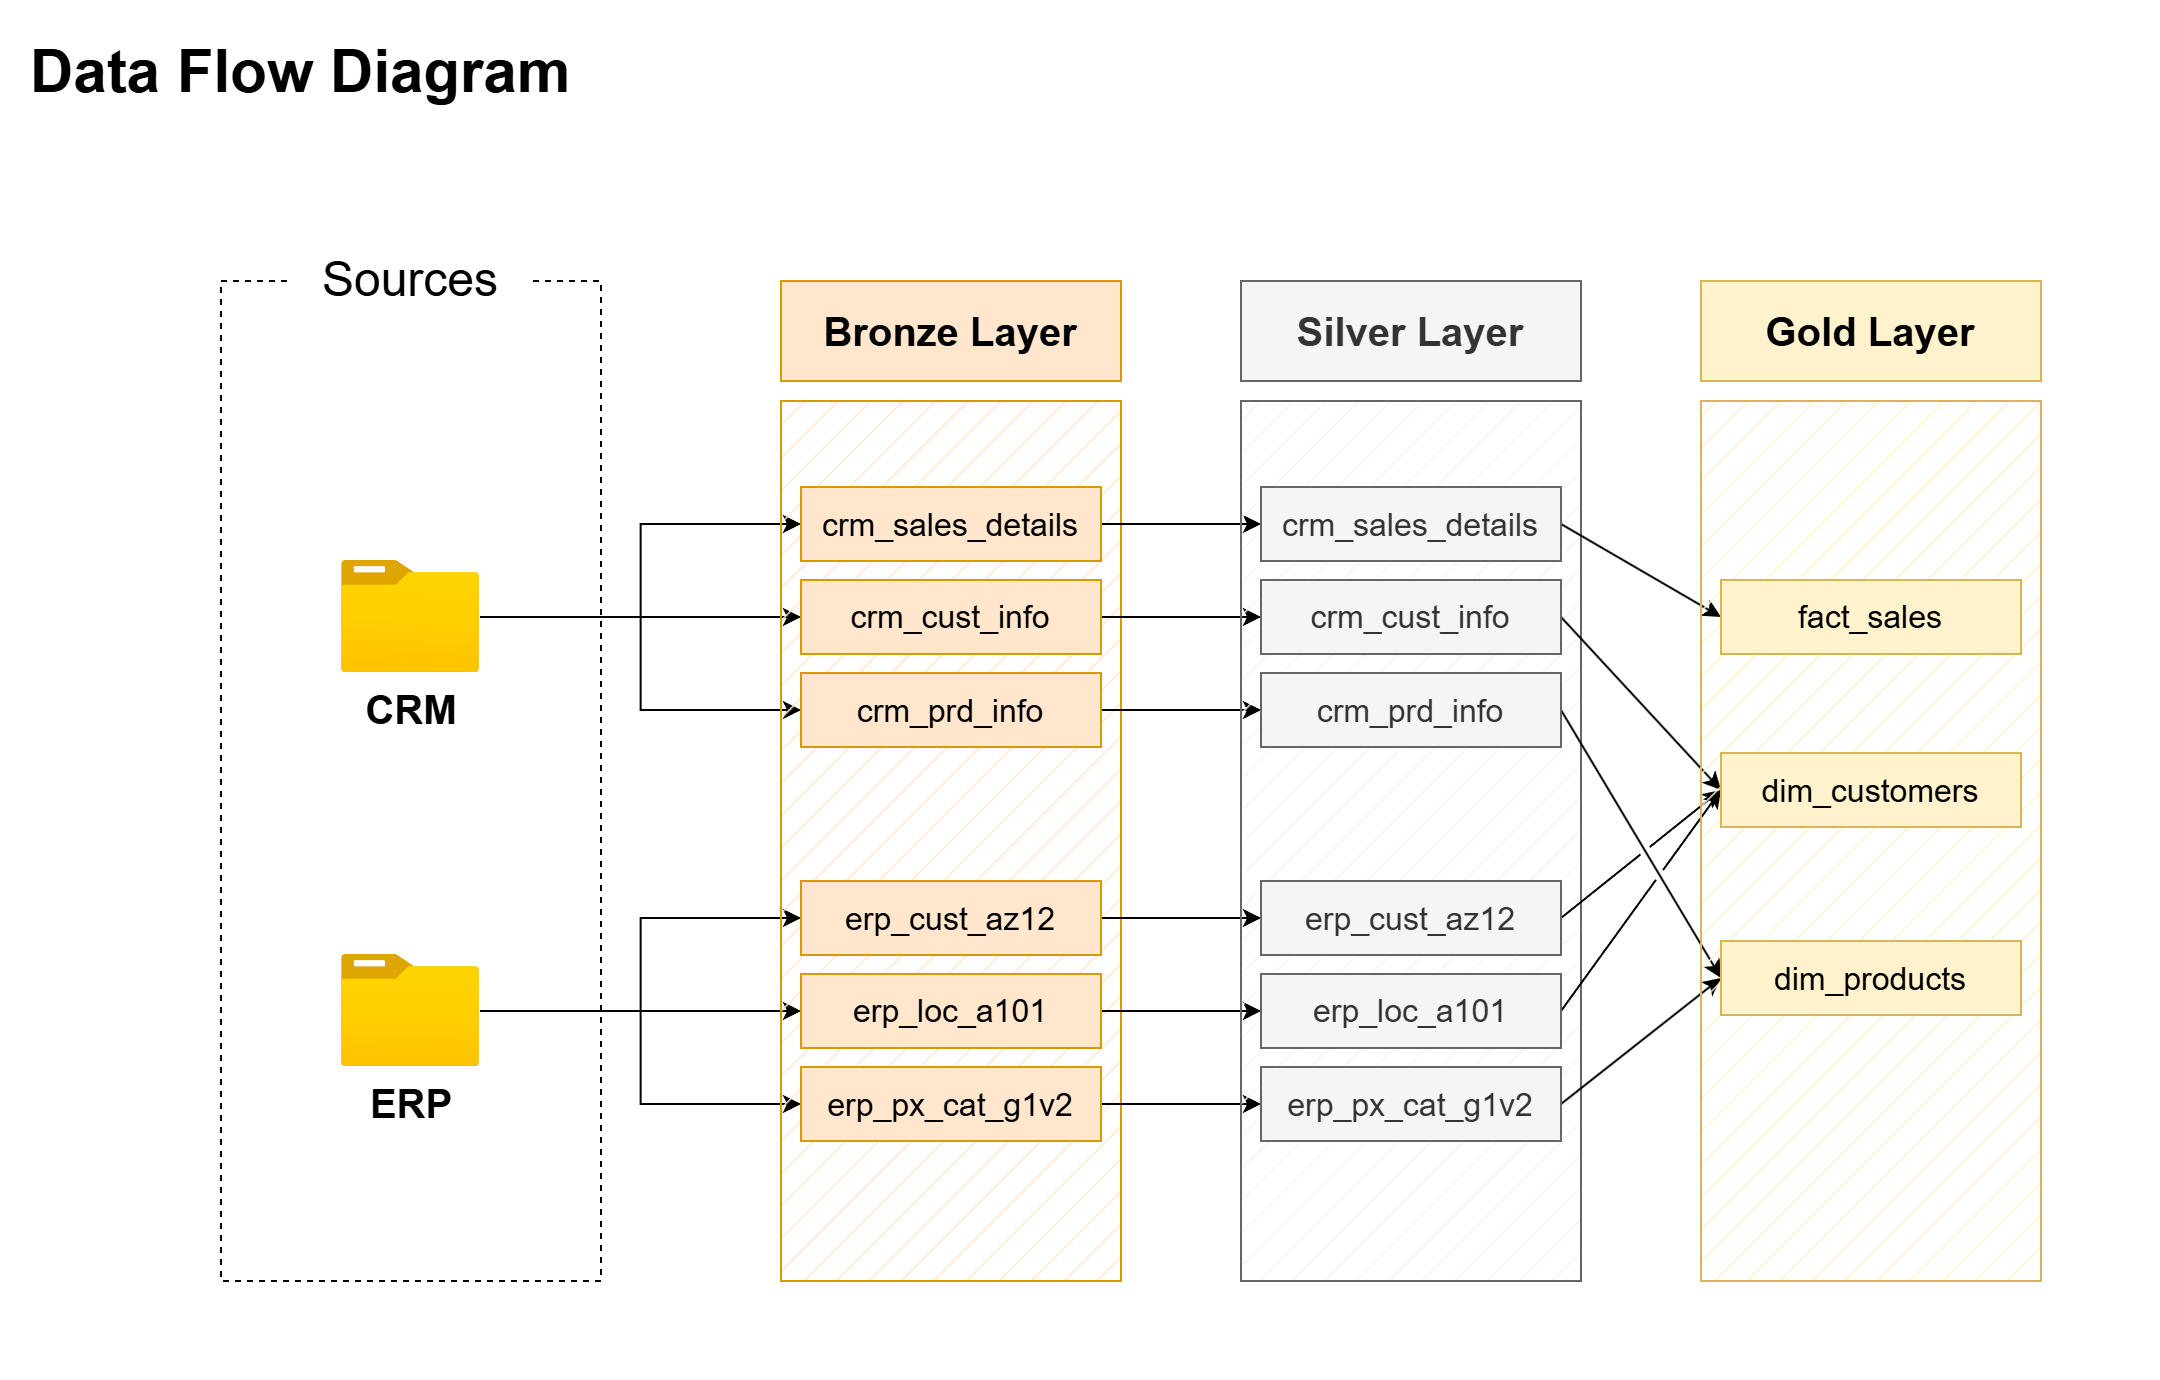

The diagram above was exported from draw.io. Its source (the exported page's mxGraphModel, read from the mxfile embedded in the PNG):
<mxGraphModel dx="2515" dy="849" grid="1" gridSize="10" guides="1" tooltips="1" connect="1" arrows="1" fold="1" page="1" pageScale="1" pageWidth="1100" pageHeight="850" math="0" shadow="0">
  <root>
    <mxCell id="0" />
    <mxCell id="1" parent="0" />
    <mxCell id="WGvT2C1yuTg6DX6EmE-k-15" parent="1" style="rounded=0;whiteSpace=wrap;html=1;strokeColor=none;" value="" vertex="1">
      <mxGeometry height="685" width="1080" x="-50" y="35" as="geometry" />
    </mxCell>
    <mxCell id="pL21WWKxwQdv0VIRWOtt-1" parent="1" style="rounded=0;whiteSpace=wrap;html=1;fillColor=none;dashed=1;" value="&amp;nbsp; " vertex="1">
      <mxGeometry height="500" width="190" x="60" y="170" as="geometry" />
    </mxCell>
    <mxCell id="pL21WWKxwQdv0VIRWOtt-2" parent="1" style="rounded=1;whiteSpace=wrap;html=1;fontSize=24;strokeColor=none;" value="Sources" vertex="1">
      <mxGeometry height="40" width="120" x="95" y="150" as="geometry" />
    </mxCell>
    <mxCell id="pL21WWKxwQdv0VIRWOtt-13" edge="1" parent="1" source="pL21WWKxwQdv0VIRWOtt-3" style="edgeStyle=orthogonalEdgeStyle;rounded=0;orthogonalLoop=1;jettySize=auto;html=1;entryX=0;entryY=0.5;entryDx=0;entryDy=0;" target="pL21WWKxwQdv0VIRWOtt-8">
      <mxGeometry relative="1" as="geometry" />
    </mxCell>
    <mxCell id="pL21WWKxwQdv0VIRWOtt-14" edge="1" parent="1" source="pL21WWKxwQdv0VIRWOtt-3" style="edgeStyle=orthogonalEdgeStyle;rounded=0;orthogonalLoop=1;jettySize=auto;html=1;" target="pL21WWKxwQdv0VIRWOtt-11">
      <mxGeometry relative="1" as="geometry" />
    </mxCell>
    <mxCell id="pL21WWKxwQdv0VIRWOtt-15" edge="1" parent="1" source="pL21WWKxwQdv0VIRWOtt-3" style="edgeStyle=orthogonalEdgeStyle;rounded=0;orthogonalLoop=1;jettySize=auto;html=1;" target="pL21WWKxwQdv0VIRWOtt-12">
      <mxGeometry relative="1" as="geometry" />
    </mxCell>
    <mxCell id="pL21WWKxwQdv0VIRWOtt-3" parent="1" style="image;aspect=fixed;html=1;points=[];align=center;fontSize=12;image=img/lib/azure2/general/Folder_Blank.svg;" value="&lt;font style=&quot;font-size: 20px;&quot;&gt;&lt;b&gt;CRM&lt;/b&gt;&lt;/font&gt;" vertex="1">
      <mxGeometry height="56.00000000000001" width="69" x="120.5" y="310" as="geometry" />
    </mxCell>
    <mxCell id="pL21WWKxwQdv0VIRWOtt-19" edge="1" parent="1" source="pL21WWKxwQdv0VIRWOtt-5" style="edgeStyle=orthogonalEdgeStyle;rounded=0;orthogonalLoop=1;jettySize=auto;html=1;entryX=0;entryY=0.5;entryDx=0;entryDy=0;" target="pL21WWKxwQdv0VIRWOtt-16">
      <mxGeometry relative="1" as="geometry" />
    </mxCell>
    <mxCell id="pL21WWKxwQdv0VIRWOtt-20" edge="1" parent="1" source="pL21WWKxwQdv0VIRWOtt-5" style="edgeStyle=orthogonalEdgeStyle;rounded=0;orthogonalLoop=1;jettySize=auto;html=1;" target="pL21WWKxwQdv0VIRWOtt-17">
      <mxGeometry relative="1" as="geometry" />
    </mxCell>
    <mxCell id="pL21WWKxwQdv0VIRWOtt-21" edge="1" parent="1" source="pL21WWKxwQdv0VIRWOtt-5" style="edgeStyle=orthogonalEdgeStyle;rounded=0;orthogonalLoop=1;jettySize=auto;html=1;" target="pL21WWKxwQdv0VIRWOtt-18">
      <mxGeometry relative="1" as="geometry" />
    </mxCell>
    <mxCell id="pL21WWKxwQdv0VIRWOtt-5" parent="1" style="image;aspect=fixed;html=1;points=[];align=center;fontSize=12;image=img/lib/azure2/general/Folder_Blank.svg;" value="&lt;font style=&quot;font-size: 20px;&quot;&gt;&lt;b&gt;ERP&lt;/b&gt;&lt;/font&gt;" vertex="1">
      <mxGeometry height="56.00000000000001" width="69" x="120.5" y="507" as="geometry" />
    </mxCell>
    <mxCell id="pL21WWKxwQdv0VIRWOtt-6" parent="1" style="rounded=0;whiteSpace=wrap;html=1;fillColor=#ffe6cc;strokeColor=#d79b00;fillStyle=hatch;gradientColor=none;" value="" vertex="1">
      <mxGeometry height="440" width="170" x="340" y="230" as="geometry" />
    </mxCell>
    <mxCell id="pL21WWKxwQdv0VIRWOtt-7" parent="1" style="rounded=0;whiteSpace=wrap;html=1;fillColor=#ffe6cc;strokeColor=#d79b00;" value="&lt;font style=&quot;font-size: 20px;&quot;&gt;&lt;b style=&quot;&quot;&gt;Bronze Layer&lt;/b&gt;&lt;/font&gt;" vertex="1">
      <mxGeometry height="50" width="170" x="340" y="170" as="geometry" />
    </mxCell>
    <mxCell id="aFoUoeDsrD9F0X5zrI4h-9" edge="1" parent="1" source="pL21WWKxwQdv0VIRWOtt-8" style="edgeStyle=orthogonalEdgeStyle;rounded=0;orthogonalLoop=1;jettySize=auto;html=1;exitX=1;exitY=0.5;exitDx=0;exitDy=0;entryX=0;entryY=0.5;entryDx=0;entryDy=0;" target="aFoUoeDsrD9F0X5zrI4h-3">
      <mxGeometry relative="1" as="geometry" />
    </mxCell>
    <mxCell id="pL21WWKxwQdv0VIRWOtt-8" parent="1" style="rounded=0;whiteSpace=wrap;html=1;fillColor=#ffe6cc;strokeColor=#d79b00;" value="&lt;font style=&quot;font-size: 16px;&quot;&gt;crm_sales_details&lt;/font&gt;" vertex="1">
      <mxGeometry height="37" width="150" x="350" y="273" as="geometry" />
    </mxCell>
    <mxCell id="aFoUoeDsrD9F0X5zrI4h-11" edge="1" parent="1" source="pL21WWKxwQdv0VIRWOtt-11" style="edgeStyle=orthogonalEdgeStyle;rounded=0;orthogonalLoop=1;jettySize=auto;html=1;exitX=1;exitY=0.5;exitDx=0;exitDy=0;entryX=0;entryY=0.5;entryDx=0;entryDy=0;" target="aFoUoeDsrD9F0X5zrI4h-4">
      <mxGeometry relative="1" as="geometry" />
    </mxCell>
    <mxCell id="pL21WWKxwQdv0VIRWOtt-11" parent="1" style="rounded=0;whiteSpace=wrap;html=1;fillColor=#ffe6cc;strokeColor=#d79b00;" value="&lt;font style=&quot;font-size: 16px;&quot;&gt;crm_cust_info&lt;/font&gt;" vertex="1">
      <mxGeometry height="37" width="150" x="350" y="319.5" as="geometry" />
    </mxCell>
    <mxCell id="aFoUoeDsrD9F0X5zrI4h-12" edge="1" parent="1" source="pL21WWKxwQdv0VIRWOtt-12" style="edgeStyle=orthogonalEdgeStyle;rounded=0;orthogonalLoop=1;jettySize=auto;html=1;exitX=1;exitY=0.5;exitDx=0;exitDy=0;entryX=0;entryY=0.5;entryDx=0;entryDy=0;" target="aFoUoeDsrD9F0X5zrI4h-5">
      <mxGeometry relative="1" as="geometry" />
    </mxCell>
    <mxCell id="pL21WWKxwQdv0VIRWOtt-12" parent="1" style="rounded=0;whiteSpace=wrap;html=1;fillColor=#ffe6cc;strokeColor=#d79b00;" value="&lt;font style=&quot;font-size: 16px;&quot;&gt;crm_prd_info&lt;/font&gt;" vertex="1">
      <mxGeometry height="37" width="150" x="350" y="366" as="geometry" />
    </mxCell>
    <mxCell id="aFoUoeDsrD9F0X5zrI4h-13" edge="1" parent="1" source="pL21WWKxwQdv0VIRWOtt-16" style="edgeStyle=orthogonalEdgeStyle;rounded=0;orthogonalLoop=1;jettySize=auto;html=1;exitX=1;exitY=0.5;exitDx=0;exitDy=0;entryX=0;entryY=0.5;entryDx=0;entryDy=0;" target="aFoUoeDsrD9F0X5zrI4h-6">
      <mxGeometry relative="1" as="geometry" />
    </mxCell>
    <mxCell id="pL21WWKxwQdv0VIRWOtt-16" parent="1" style="rounded=0;whiteSpace=wrap;html=1;fillColor=#ffe6cc;strokeColor=#d79b00;" value="&lt;font style=&quot;font-size: 16px;&quot;&gt;erp_cust_az12&lt;/font&gt;" vertex="1">
      <mxGeometry height="37" width="150" x="350" y="470" as="geometry" />
    </mxCell>
    <mxCell id="aFoUoeDsrD9F0X5zrI4h-14" edge="1" parent="1" source="pL21WWKxwQdv0VIRWOtt-17" style="edgeStyle=orthogonalEdgeStyle;rounded=0;orthogonalLoop=1;jettySize=auto;html=1;exitX=1;exitY=0.5;exitDx=0;exitDy=0;entryX=0;entryY=0.5;entryDx=0;entryDy=0;" target="aFoUoeDsrD9F0X5zrI4h-7">
      <mxGeometry relative="1" as="geometry" />
    </mxCell>
    <mxCell id="pL21WWKxwQdv0VIRWOtt-17" parent="1" style="rounded=0;whiteSpace=wrap;html=1;fillColor=#ffe6cc;strokeColor=#d79b00;" value="&lt;font style=&quot;font-size: 16px;&quot;&gt;erp_loc_a101&lt;/font&gt;" vertex="1">
      <mxGeometry height="37" width="150" x="350" y="516.5" as="geometry" />
    </mxCell>
    <mxCell id="aFoUoeDsrD9F0X5zrI4h-15" edge="1" parent="1" source="pL21WWKxwQdv0VIRWOtt-18" style="edgeStyle=orthogonalEdgeStyle;rounded=0;orthogonalLoop=1;jettySize=auto;html=1;exitX=1;exitY=0.5;exitDx=0;exitDy=0;entryX=0;entryY=0.5;entryDx=0;entryDy=0;" target="aFoUoeDsrD9F0X5zrI4h-8">
      <mxGeometry relative="1" as="geometry" />
    </mxCell>
    <mxCell id="pL21WWKxwQdv0VIRWOtt-18" parent="1" style="rounded=0;whiteSpace=wrap;html=1;fillColor=#ffe6cc;strokeColor=#d79b00;" value="&lt;font style=&quot;font-size: 16px;&quot;&gt;erp_px_cat_g1v2&lt;/font&gt;" vertex="1">
      <mxGeometry height="37" width="150" x="350" y="563" as="geometry" />
    </mxCell>
    <mxCell id="aFoUoeDsrD9F0X5zrI4h-1" parent="1" style="rounded=0;whiteSpace=wrap;html=1;fillColor=#f5f5f5;strokeColor=#666666;fillStyle=hatch;fontColor=#333333;" value="" vertex="1">
      <mxGeometry height="440" width="170" x="570" y="230" as="geometry" />
    </mxCell>
    <mxCell id="aFoUoeDsrD9F0X5zrI4h-2" parent="1" style="rounded=0;whiteSpace=wrap;html=1;fillColor=#f5f5f5;strokeColor=#666666;fontColor=#333333;" value="&lt;font style=&quot;font-size: 20px;&quot;&gt;&lt;b style=&quot;&quot;&gt;Silver Layer&lt;/b&gt;&lt;/font&gt;" vertex="1">
      <mxGeometry height="50" width="170" x="570" y="170" as="geometry" />
    </mxCell>
    <mxCell id="WGvT2C1yuTg6DX6EmE-k-9" edge="1" parent="1" source="aFoUoeDsrD9F0X5zrI4h-3" style="rounded=0;orthogonalLoop=1;jettySize=auto;html=1;entryX=0;entryY=0.5;entryDx=0;entryDy=0;exitX=1;exitY=0.5;exitDx=0;exitDy=0;" target="WGvT2C1yuTg6DX6EmE-k-5">
      <mxGeometry relative="1" as="geometry" />
    </mxCell>
    <mxCell id="aFoUoeDsrD9F0X5zrI4h-3" parent="1" style="rounded=0;whiteSpace=wrap;html=1;fillColor=#f5f5f5;strokeColor=#666666;fontColor=#333333;" value="&lt;font style=&quot;font-size: 16px;&quot;&gt;crm_sales_details&lt;/font&gt;" vertex="1">
      <mxGeometry height="37" width="150" x="580" y="273" as="geometry" />
    </mxCell>
    <mxCell id="WGvT2C1yuTg6DX6EmE-k-10" edge="1" parent="1" source="aFoUoeDsrD9F0X5zrI4h-4" style="rounded=0;orthogonalLoop=1;jettySize=auto;html=1;entryX=0;entryY=0.5;entryDx=0;entryDy=0;exitX=1;exitY=0.5;exitDx=0;exitDy=0;jumpStyle=gap;" target="WGvT2C1yuTg6DX6EmE-k-4">
      <mxGeometry relative="1" as="geometry" />
    </mxCell>
    <mxCell id="aFoUoeDsrD9F0X5zrI4h-4" parent="1" style="rounded=0;whiteSpace=wrap;html=1;fillColor=#f5f5f5;strokeColor=#666666;fontColor=#333333;" value="&lt;font style=&quot;font-size: 16px;&quot;&gt;crm_cust_info&lt;/font&gt;" vertex="1">
      <mxGeometry height="37" width="150" x="580" y="319.5" as="geometry" />
    </mxCell>
    <mxCell id="WGvT2C1yuTg6DX6EmE-k-13" edge="1" parent="1" source="aFoUoeDsrD9F0X5zrI4h-5" style="rounded=0;orthogonalLoop=1;jettySize=auto;html=1;exitX=1;exitY=0.5;exitDx=0;exitDy=0;entryX=0;entryY=0.5;entryDx=0;entryDy=0;jumpStyle=gap;" target="WGvT2C1yuTg6DX6EmE-k-3">
      <mxGeometry relative="1" as="geometry" />
    </mxCell>
    <mxCell id="aFoUoeDsrD9F0X5zrI4h-5" parent="1" style="rounded=0;whiteSpace=wrap;html=1;fillColor=#f5f5f5;strokeColor=#666666;fontColor=#333333;" value="&lt;font style=&quot;font-size: 16px;&quot;&gt;crm_prd_info&lt;/font&gt;" vertex="1">
      <mxGeometry height="37" width="150" x="580" y="366" as="geometry" />
    </mxCell>
    <mxCell id="WGvT2C1yuTg6DX6EmE-k-11" edge="1" parent="1" source="aFoUoeDsrD9F0X5zrI4h-6" style="rounded=0;orthogonalLoop=1;jettySize=auto;html=1;exitX=1;exitY=0.5;exitDx=0;exitDy=0;entryX=0;entryY=0.5;entryDx=0;entryDy=0;jumpStyle=gap;" target="WGvT2C1yuTg6DX6EmE-k-4">
      <mxGeometry relative="1" as="geometry" />
    </mxCell>
    <mxCell id="aFoUoeDsrD9F0X5zrI4h-6" parent="1" style="rounded=0;whiteSpace=wrap;html=1;fillColor=#f5f5f5;strokeColor=#666666;fontColor=#333333;" value="&lt;font style=&quot;font-size: 16px;&quot;&gt;erp_cust_az12&lt;/font&gt;" vertex="1">
      <mxGeometry height="37" width="150" x="580" y="470" as="geometry" />
    </mxCell>
    <mxCell id="WGvT2C1yuTg6DX6EmE-k-12" edge="1" parent="1" source="aFoUoeDsrD9F0X5zrI4h-7" style="rounded=0;orthogonalLoop=1;jettySize=auto;html=1;exitX=1;exitY=0.5;exitDx=0;exitDy=0;entryX=0;entryY=0.5;entryDx=0;entryDy=0;jumpStyle=gap;" target="WGvT2C1yuTg6DX6EmE-k-4">
      <mxGeometry relative="1" as="geometry" />
    </mxCell>
    <mxCell id="aFoUoeDsrD9F0X5zrI4h-7" parent="1" style="rounded=0;whiteSpace=wrap;html=1;fillColor=#f5f5f5;strokeColor=#666666;fontColor=#333333;" value="&lt;font style=&quot;font-size: 16px;&quot;&gt;erp_loc_a101&lt;/font&gt;" vertex="1">
      <mxGeometry height="37" width="150" x="580" y="516.5" as="geometry" />
    </mxCell>
    <mxCell id="WGvT2C1yuTg6DX6EmE-k-14" edge="1" parent="1" source="aFoUoeDsrD9F0X5zrI4h-8" style="rounded=0;orthogonalLoop=1;jettySize=auto;html=1;entryX=0;entryY=0.5;entryDx=0;entryDy=0;exitX=1;exitY=0.5;exitDx=0;exitDy=0;jumpStyle=gap;" target="WGvT2C1yuTg6DX6EmE-k-3">
      <mxGeometry relative="1" as="geometry" />
    </mxCell>
    <mxCell id="aFoUoeDsrD9F0X5zrI4h-8" parent="1" style="rounded=0;whiteSpace=wrap;html=1;fillColor=#f5f5f5;strokeColor=#666666;fontColor=#333333;" value="&lt;font style=&quot;font-size: 16px;&quot;&gt;erp_px_cat_g1v2&lt;/font&gt;" vertex="1">
      <mxGeometry height="37" width="150" x="580" y="563" as="geometry" />
    </mxCell>
    <mxCell id="aFoUoeDsrD9F0X5zrI4h-16" parent="1" style="text;html=1;whiteSpace=wrap;strokeColor=none;fillColor=none;align=center;verticalAlign=middle;rounded=0;" value="&lt;font style=&quot;font-size: 30px;&quot;&gt;&lt;b style=&quot;&quot;&gt;Data Flow Diagram&lt;/b&gt;&lt;/font&gt;" vertex="1">
      <mxGeometry height="70" width="300" x="-50" y="30" as="geometry" />
    </mxCell>
    <mxCell id="WGvT2C1yuTg6DX6EmE-k-1" parent="1" style="rounded=0;whiteSpace=wrap;html=1;fillColor=#fff2cc;strokeColor=#d6b656;fillStyle=hatch;" value="" vertex="1">
      <mxGeometry height="440" width="170" x="800" y="230" as="geometry" />
    </mxCell>
    <mxCell id="WGvT2C1yuTg6DX6EmE-k-2" parent="1" style="rounded=0;whiteSpace=wrap;html=1;fillColor=#fff2cc;strokeColor=#d6b656;" value="&lt;font style=&quot;font-size: 20px;&quot;&gt;&lt;b style=&quot;&quot;&gt;Gold Layer&lt;/b&gt;&lt;/font&gt;" vertex="1">
      <mxGeometry height="50" width="170" x="800" y="170" as="geometry" />
    </mxCell>
    <mxCell id="WGvT2C1yuTg6DX6EmE-k-3" parent="1" style="rounded=0;whiteSpace=wrap;html=1;fillColor=#fff2cc;strokeColor=#d6b656;" value="&lt;span style=&quot;font-size: 16px;&quot;&gt;dim_products&lt;/span&gt;" vertex="1">
      <mxGeometry height="37" width="150" x="810" y="500" as="geometry" />
    </mxCell>
    <mxCell id="WGvT2C1yuTg6DX6EmE-k-4" parent="1" style="rounded=0;whiteSpace=wrap;html=1;fillColor=#fff2cc;strokeColor=#d6b656;" value="&lt;font style=&quot;font-size: 16px;&quot;&gt;dim_customers&lt;/font&gt;" vertex="1">
      <mxGeometry height="37" width="150" x="810" y="406" as="geometry" />
    </mxCell>
    <mxCell id="WGvT2C1yuTg6DX6EmE-k-5" parent="1" style="rounded=0;whiteSpace=wrap;html=1;fillColor=#fff2cc;strokeColor=#d6b656;" value="&lt;font style=&quot;font-size: 16px;&quot;&gt;fact_sales&lt;/font&gt;" vertex="1">
      <mxGeometry height="37" width="150" x="810" y="319.5" as="geometry" />
    </mxCell>
  </root>
</mxGraphModel>